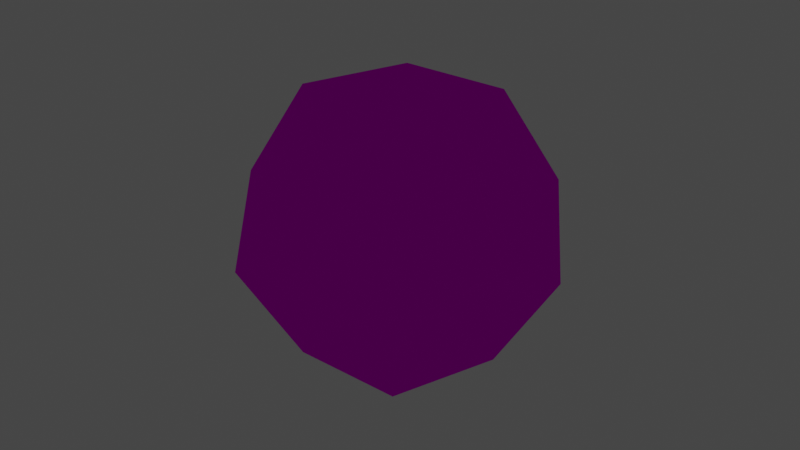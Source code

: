 # Source: dice_api_d12_layered.blend  (saved by Blender 3.2.14; exported with 4.5.12 LTS)
import bpy
from mathutils import Matrix  # noqa: F401  (used for matrix-valued properties, if any)

bpy.ops.wm.read_factory_settings(use_empty=True)
scene = bpy.context.scene
scene.name = 'Scene'

# ---- collections
col_collection = bpy.data.collections.new('Collection'); scene.collection.children.link(col_collection)

# ---- images (referenced by path relative to the original .blend; pixels are not part of the script)
import os
ASSET_DIR = os.environ.get("B2B_ASSET_DIR", "")  # directory of the original .blend (textures are referenced by path, not embedded)
HERE = os.path.dirname(os.path.abspath(__file__))  # packed textures are extracted next to this script under _unpacked/

def load_image(name, relpath, width, height, colorspace="sRGB"):
    """Load a texture the original file referenced (path relative to the .blend, or extracted next to this script)."""
    p = next((c for c in (os.path.join(HERE, relpath), os.path.join(ASSET_DIR, relpath)) if relpath and os.path.exists(c)), "")
    if p:
        img = bpy.data.images.load(p, check_existing=True)
        img.name = name
    else:  # same state as the original file: an image datablock whose file is absent (Cycles renders it pink)
        img = bpy.data.images.new(name, width, height)
        img.source = "FILE"
        img.filepath = "//" + (relpath or name)
    img.colorspace_settings.name = colorspace
    return img
img_dice_api_d12_layered_no_texture_png = load_image('dice_api_d12_layered_no_texture.png', 'dice_api_d12_layered_no_texture.png', 1024, 1024, 'sRGB')

# ---- materials (node trees are filled in below, after node groups)
mat_material_001 = bpy.data.materials.new('Material.001')
mat_material_001.alpha_threshold = 0.0
mat_material_001.line_color = (0.0, 0.0, 0.0, 1.0)

# ---- material node trees
mat_material_001.use_nodes = True; mat_material_001.node_tree.nodes.clear()
_N = mat_material_001.node_tree.nodes; _L = mat_material_001.node_tree.links
n0 = _N.new('ShaderNodeBsdfPrincipled'); n0.name = 'Principled BSDF'; n0.location = (10, 300)
n0.distribution = 'GGX'
n0.subsurface_method = 'RANDOM_WALK_SKIN'
n0.inputs[2].default_value = 0.4
n0.inputs[3].default_value = 1.45
n0.inputs[11].default_value = 1.286
n0.inputs[13].default_value = 0.0
n0.inputs[27].default_value = (0.0, 0.0, 0.0, 1.0)
n0.inputs[28].default_value = 1.0
n1 = _N.new('ShaderNodeLightPath'); n1.name = 'Light Path'; n1.location = (-11, 871)
n2 = _N.new('ShaderNodeMixShader'); n2.name = 'Mix Shader'; n2.location = (201, 604)
n3 = _N.new('ShaderNodeEmission'); n3.name = 'Emission'; n3.location = (-283, 482)
n4 = _N.new('ShaderNodeBsdfTransparent'); n4.name = 'Transparent BSDF'; n4.location = (-674, 550)
n5 = _N.new('ShaderNodeMixShader'); n5.name = 'Mix Shader.001'; n5.location = (32, 491)
n6 = _N.new('ShaderNodeOutputMaterial'); n6.name = 'Material Output'; n6.location = (524, 357)
n7 = _N.new('ShaderNodeTexImage'); n7.name = 'Image Texture'; n7.location = (-639, 302)
n7.image = img_dice_api_d12_layered_no_texture_png
n7.interpolation = 'Closest'
_L.new(n7.outputs[0], n0.inputs[0])
_L.new(n7.outputs[1], n0.inputs[4])
_L.new(n1.outputs[0], n2.inputs[0])
_L.new(n7.outputs[1], n5.inputs[0])
_L.new(n7.outputs[0], n3.inputs[0])
_L.new(n3.outputs[0], n5.inputs[2])
_L.new(n4.outputs[0], n5.inputs[1])
_L.new(n5.outputs[0], n2.inputs[1])
_L.new(n0.outputs[0], n6.inputs[0])
n6.is_active_output = True

# ---- world
world_world = bpy.data.worlds.new('World'); scene.world = world_world
world_world.use_nodes = True; world_world.node_tree.nodes.clear()
_N = world_world.node_tree.nodes; _L = world_world.node_tree.links
n0 = _N.new('ShaderNodeOutputWorld'); n0.name = 'World Output'; n0.location = (300, 300)
n1 = _N.new('ShaderNodeBackground'); n1.name = 'Background'; n1.location = (10, 300)
n1.inputs[0].default_value = (0.05088, 0.05088, 0.05088, 1.0)
_L.new(n1.outputs[0], n0.inputs[0])
n0.is_active_output = True
world_world.color = (0.05088, 0.05088, 0.05088)
world_world.use_sun_shadow = False
world_world.sun_shadow_jitter_overblur = 0.0

# ---- lights
light_light = bpy.data.lights.new('Light', 'POINT')
light_light.transmission_factor = 0.0
light_light.energy = 1000.0
light_light.shadow_soft_size = 0.1
light_light.shadow_maximum_resolution = 0.006
light_light.use_absolute_resolution = True

# ---- meshes
me_solid = bpy.data.meshes.new('Solid')
me_solid.from_pydata([(0.5774, 0.5774, 0.5774), (0.5774, 0.5774, -0.5774), (0.5774, -0.5774, 0.5774), (0.5774, -0.5774, -0.5774), (-0.5774, 0.5774, 0.5774), (-0.5774, 0.5774, -0.5774), (-0.5774, -0.5774, 0.5774), (-0.5774, -0.5774, -0.5774), (0.3568, 0.9342, 0.0), (-0.3568, 0.9342, 0.0), (0.3568, -0.9342, 0.0), (-0.3568, -0.9342, 0.0), (0.9342, 0.0, 0.3568), (0.9342, 0.0, -0.3568), (-0.9342, 0.0, 0.3568), (-0.9342, 0.0, -0.3568), (0.0, 0.3568, 0.9342), (0.0, -0.3568, 0.9342), (0.0, 0.3568, -0.9342), (0.0, -0.3568, -0.9342), (0.0008496, -0.3917, -1.026), (0.0008496, 0.3934, -1.026), (0.0008496, -0.3917, 1.029), (0.0008496, 0.3934, 1.029), (-1.027, 0.0008496, -0.3911), (-1.027, 0.0008496, 0.3939), (1.028, 0.0008496, -0.3911), (1.028, 0.0008496, 0.3939), (-0.3917, -1.027, 0.001375), (0.3934, -1.027, 0.001375), (-0.3917, 1.028, 0.001375), (0.3934, 1.028, 0.001375), (-0.6342, -0.6342, -0.6337), (-0.6342, -0.6342, 0.6365), (-0.6342, 0.6359, -0.6337), (-0.6342, 0.6359, 0.6365), (0.6359, -0.6342, -0.6337), (0.6359, -0.6342, 0.6365), (0.6359, 0.6359, -0.6337), (0.6359, 0.6359, 0.6365), (0.5196, 0.5196, 0.5196), (0.5196, 0.5196, -0.5196), (0.5196, -0.5196, 0.5196), (0.5196, -0.5196, -0.5196), (-0.5196, 0.5196, 0.5196), (-0.5196, 0.5196, -0.5196), (-0.5196, -0.5196, 0.5196), (-0.5196, -0.5196, -0.5196), (0.3211, 0.8408, 5.568e-08), (-0.3211, 0.8408, 5.568e-08), (0.3211, -0.8408, -5.568e-08), (-0.3211, -0.8408, -5.568e-08), (0.8408, -2.127e-08, 0.3211), (0.8408, 2.127e-08, -0.3211), (-0.8408, -2.127e-08, 0.3211), (-0.8408, 2.127e-08, -0.3211), (0.0, 0.3211, 0.8408), (0.0, -0.3211, 0.8408), (0.0, 0.3211, -0.8408), (0.0, -0.3211, -0.8408)], [], [(0, 8, 4, 16), (8, 9, 4), (0, 12, 1, 8), (12, 13, 1), (0, 16, 2, 12), (16, 17, 2), (8, 1, 5, 9), (1, 18, 5), (12, 2, 3, 13), (2, 10, 3), (16, 4, 6, 17), (4, 14, 6), (9, 5, 14, 4), (5, 15, 14), (6, 11, 2, 17), (11, 10, 2), (3, 19, 1, 13), (19, 18, 1), (7, 15, 18, 19), (15, 5, 18), (7, 11, 14, 15), (11, 6, 14), (7, 19, 10, 11), (19, 3, 10), (20, 21, 38, 26, 36), (34, 24, 25, 35, 30), (35, 25, 33, 22, 23), (32, 20, 36, 29, 28), (33, 28, 29, 37, 22), (24, 34, 21, 20, 32), (39, 27, 26, 38, 31), (31, 38, 21, 34, 30), (27, 37, 29, 36, 26), (28, 33, 25, 24, 32), (40, 48, 44, 56), (48, 49, 44), (40, 52, 41, 48), (52, 53, 41), (40, 56, 42, 52), (56, 57, 42), (48, 41, 45, 49), (41, 58, 45), (52, 42, 43, 53), (42, 50, 43), (56, 44, 46, 57), (44, 54, 46), (49, 45, 54, 44), (45, 55, 54), (46, 51, 42, 57), (51, 50, 42), (43, 59, 41, 53), (59, 58, 41), (47, 55, 58, 59), (55, 45, 58), (47, 51, 54, 55), (51, 46, 54), (47, 59, 50, 51), (59, 43, 50), (39, 23, 22, 37, 27), (31, 30, 35, 23, 39)])
_uv = me_solid.uv_layers.new(name='UVMap')
_uv.uv.foreach_set('vector', [0.1944, 0.5589, 0.2374, 0.6211, 0.01275, 0.6211, 0.0556, 0.559, 0.2374, 0.6211, 0.1251, 0.6595, 0.01275, 0.6211, 0.4444, 0.4478, 0.4874, 0.51, 0.2628, 0.51, 0.3056, 0.4479, 0.4874, 0.51, 0.3751, 0.5484, 0.2628, 0.51, 0.5556, 0.559, 0.6944, 0.5589, 0.6251, 0.6595, 0.5128, 0.6211, 0.6944, 0.5589, 0.7374, 0.6211, 0.6251, 0.6595, 0.1944, 0.3367, 0.2374, 0.3988, 0.01275, 0.3989, 0.05561, 0.3367, 0.2374, 0.3988, 0.1251, 0.4373, 0.01275, 0.3989, 0.8751, 0.4373, 0.7628, 0.3989, 0.9444, 0.3367, 0.9874, 0.3988, 0.7628, 0.3989, 0.8056, 0.3367, 0.9444, 0.3367, 0.5556, 0.4479, 0.6944, 0.4478, 0.6251, 0.5484, 0.5128, 0.51, 0.6944, 0.4478, 0.7374, 0.51, 0.6251, 0.5484, 0.6944, 0.3367, 0.7374, 0.3988, 0.5128, 0.3989, 0.5556, 0.3367, 0.7374, 0.3988, 0.6251, 0.4373, 0.5128, 0.3989, 0.2628, 0.3989, 0.3056, 0.3367, 0.4874, 0.3988, 0.3751, 0.4373, 0.3056, 0.3367, 0.4444, 0.3367, 0.4874, 0.3988, 0.8056, 0.4479, 0.9444, 0.4478, 0.8751, 0.5484, 0.7628, 0.51, 0.9444, 0.4478, 0.9874, 0.51, 0.8751, 0.5484, 0.9444, 0.5589, 0.9874, 0.6211, 0.7628, 0.6211, 0.8056, 0.559, 0.9874, 0.6211, 0.8751, 0.6595, 0.7628, 0.6211, 0.0556, 0.4479, 0.1944, 0.4478, 0.1251, 0.5484, 0.01275, 0.51, 0.1944, 0.4478, 0.2374, 0.51, 0.1251, 0.5484, 0.2628, 0.6211, 0.3056, 0.559, 0.4874, 0.6211, 0.3751, 0.6595, 0.3056, 0.559, 0.4444, 0.5589, 0.4874, 0.6211, 0.9444, 0.1145, 0.9874, 0.1766, 0.8751, 0.215, 0.7628, 0.1767, 0.8056, 0.1145, 0.7374, 0.06552, 0.6251, 0.1039, 0.5128, 0.06555, 0.5556, 0.003412, 0.6944, 0.003391, 0.6944, 0.1145, 0.7374, 0.1766, 0.6251, 0.215, 0.5128, 0.1767, 0.5556, 0.1145, 0.2628, 0.2878, 0.3056, 0.2256, 0.4444, 0.2256, 0.4874, 0.2877, 0.3751, 0.3262, 0.2628, 0.06555, 0.3056, 0.003412, 0.4444, 0.003391, 0.4874, 0.06552, 0.3751, 0.1039, 0.9874, 0.2877, 0.8751, 0.3262, 0.7628, 0.2878, 0.8056, 0.2256, 0.9444, 0.2256, 0.4444, 0.1145, 0.4874, 0.1766, 0.3751, 0.215, 0.2628, 0.1767, 0.3056, 0.1145, 0.1944, 0.003391, 0.2374, 0.06552, 0.1251, 0.1039, 0.01275, 0.06555, 0.05561, 0.003412, 0.8751, 0.1039, 0.7628, 0.06555, 0.8056, 0.003412, 0.9444, 0.003391, 0.9874, 0.06552, 0.1944, 0.1145, 0.2374, 0.1766, 0.1251, 0.215, 0.01275, 0.1767, 0.0556, 0.1145, 0.1944, 0.8923, 0.2374, 0.9544, 0.01275, 0.9544, 0.0556, 0.8923, 0.2374, 0.9544, 0.1251, 0.9928, 0.01275, 0.9544, 0.4444, 0.7812, 0.4874, 0.8433, 0.2628, 0.8433, 0.3056, 0.7812, 0.4874, 0.8433, 0.3751, 0.8817, 0.2628, 0.8433, 0.5556, 0.8923, 0.6944, 0.8923, 0.6251, 0.9928, 0.5128, 0.9544, 0.6944, 0.8923, 0.7374, 0.9544, 0.6251, 0.9928, 0.1944, 0.6701, 0.2374, 0.7322, 0.01275, 0.7322, 0.05561, 0.6701, 0.2374, 0.7322, 0.1251, 0.7706, 0.01275, 0.7322, 0.8751, 0.7706, 0.7628, 0.7322, 0.9444, 0.6701, 0.9874, 0.7322, 0.7628, 0.7322, 0.8056, 0.6701, 0.9444, 0.6701, 0.5556, 0.7812, 0.6944, 0.7812, 0.6251, 0.8817, 0.5128, 0.8433, 0.6944, 0.7812, 0.7374, 0.8433, 0.6251, 0.8817, 0.6944, 0.6701, 0.7374, 0.7322, 0.5128, 0.7322, 0.5556, 0.6701, 0.7374, 0.7322, 0.6251, 0.7706, 0.5128, 0.7322, 0.2628, 0.7322, 0.3056, 0.6701, 0.4874, 0.7322, 0.3751, 0.7706, 0.3056, 0.6701, 0.4444, 0.6701, 0.4874, 0.7322, 0.8056, 0.7812, 0.9444, 0.7812, 0.8751, 0.8817, 0.7628, 0.8433, 0.9444, 0.7812, 0.9874, 0.8433, 0.8751, 0.8817, 0.9444, 0.8923, 0.9874, 0.9544, 0.7628, 0.9544, 0.8056, 0.8923, 0.9874, 0.9544, 0.8751, 0.9928, 0.7628, 0.9544, 0.0556, 0.7812, 0.1944, 0.7812, 0.1251, 0.8817, 0.01275, 0.8433, 0.1944, 0.7812, 0.2374, 0.8433, 0.1251, 0.8817, 0.2628, 0.9544, 0.3056, 0.8923, 0.4874, 0.9544, 0.3751, 0.9928, 0.3056, 0.8923, 0.4444, 0.8923, 0.4874, 0.9544, 0.5556, 0.2256, 0.6944, 0.2256, 0.7374, 0.2877, 0.6251, 0.3262, 0.5128, 0.2878, 0.2374, 0.2877, 0.1251, 0.3262, 0.01275, 0.2878, 0.0556, 0.2256, 0.1944, 0.2256])
me_solid.materials.append(mat_material_001)
me_solid.update()
arm_armature = bpy.data.armatures.new('Armature')  # bones are not reproduced

# ---- objects
ob_light = bpy.data.objects.new('Light', light_light)
ob_armature = bpy.data.objects.new('Armature', arm_armature)
ob_solid = bpy.data.objects.new('Solid', me_solid)

# ---- transforms, parenting, visibility, modifiers, constraints
ob_light.location = (0.07625, -1.995, -0.09614)
ob_light.rotation_euler = (0.6503, 0.05522, 1.866)
ob_light.lock_rotations_4d = False
ob_light.empty_display_type = 'ARROWS'
ob_light.color = (0.0, 0.0, 0.0, 0.0)
ob_light.lineart.crease_threshold = 0.0
ob_armature.location = (0.0, 0.0, 0.0)
ob_armature.scale = (3.255, 3.255, 3.255)
ob_solid.parent = ob_armature
ob_solid.matrix_parent_inverse = Matrix(((3.072, -0.0, 0.0, -0.0), (-0.0, 3.072, -0.0, 0.0), (0.0, -0.0, 3.072, -0.0), (-0.0, 0.0, -0.0, 1.0)))
ob_solid.location = (0.0, 0.0, 0.0)
ob_solid.rotation_euler = (1.012, 0.0, 0.0)
ob_solid.scale = (0.3782, 0.3782, 0.3782)
_vg = ob_solid.vertex_groups.new(name='Roll')
_vg = ob_solid.vertex_groups.new(name='Tumble')
_vg.add([0, 1, 2, 3, 4, 5, 6, 7, 8, 9, 10, 11, 12, 13, 14, 15, 16, 17, 18, 19, 20, 21, 22, 23, 24, 25, 26, 27, 28, 29, 30, 31, 32, 33, 34, 35, 36, 37, 38, 39, 40, 41, 42, 43, 44, 45, 46, 47, 48, 49, 50, 51, 52, 53, 54, 55, 56, 57, 58, 59], 1.0, 'REPLACE')
_m = ob_solid.modifiers.new('Armature', 'ARMATURE')
_m.object = ob_armature

# ---- collection membership
col_collection.objects.link(ob_light)
col_collection.objects.link(ob_armature)
col_collection.objects.link(ob_solid)

# ---- scene / render settings (as saved in the file)
scene.frame_start = 0; scene.frame_end = 59; scene.frame_set(0)
scene.render.engine = 'CYCLES'
scene.cycles.sampling_pattern = 'TABULATED_SOBOL'
scene.cycles.use_light_tree = False
scene.view_settings.view_transform = 'Filmic'
bpy.context.view_layer.update()

# ---- added for rendering (the .blend has no active camera): camera
cam_auto = bpy.data.cameras.new('AutoCamera')
cam_auto.lens = 50.0
cam_auto.sensor_width = 36.0
cam_auto.clip_end = 1000.0
ob_auto_camera = bpy.data.objects.new('AutoCamera', cam_auto)
scene.collection.objects.link(ob_auto_camera)
ob_auto_camera.location = (15.5131, -18.6186, 12.4152)
ob_auto_camera.rotation_euler = (1.09748, -7.21219e-08, 0.694738)
scene.camera = ob_auto_camera
bpy.context.view_layer.update()
